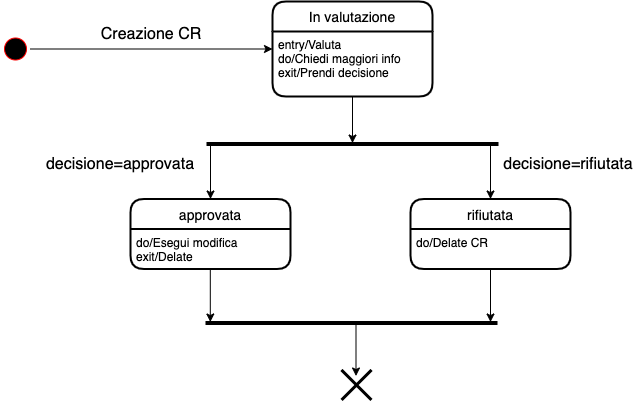

The diagram above was exported from draw.io. Its source (the exported page's mxGraphModel, read from the mxfile embedded in the PNG):
<mxGraphModel dx="1004" dy="648" grid="1" gridSize="10" guides="1" tooltips="1" connect="1" arrows="1" fold="1" page="1" pageScale="1" pageWidth="1169" pageHeight="827" math="0" shadow="0">
  <root>
    <mxCell id="0" />
    <mxCell id="1" parent="0" />
    <mxCell id="ASKh3WTfK0rjmujanrj1-17" style="edgeStyle=orthogonalEdgeStyle;rounded=0;orthogonalLoop=1;jettySize=auto;html=1;entryX=0;entryY=0.5;entryDx=0;entryDy=0;" edge="1" parent="1" source="87rhnGClHOJOTJLbroeu-2" target="ASKh3WTfK0rjmujanrj1-1">
      <mxGeometry relative="1" as="geometry">
        <mxPoint x="490" y="257.5" as="targetPoint" />
      </mxGeometry>
    </mxCell>
    <mxCell id="87rhnGClHOJOTJLbroeu-2" value="" style="ellipse;html=1;shape=startState;fillColor=#000000;strokeColor=#ff0000;" parent="1" vertex="1">
      <mxGeometry x="265" y="242.5" width="30" height="30" as="geometry" />
    </mxCell>
    <mxCell id="87rhnGClHOJOTJLbroeu-58" value="&lt;font style=&quot;font-size: 16px;&quot;&gt;Creazione CR&lt;/font&gt;" style="text;html=1;strokeColor=none;fillColor=none;align=center;verticalAlign=middle;whiteSpace=wrap;rounded=0;" parent="1" vertex="1">
      <mxGeometry x="346" y="227.5" width="140" height="30" as="geometry" />
    </mxCell>
    <mxCell id="ASKh3WTfK0rjmujanrj1-1" value="In valutazione" style="swimlane;childLayout=stackLayout;horizontal=1;startSize=30;horizontalStack=0;rounded=1;fontSize=14;fontStyle=0;strokeWidth=2;resizeParent=0;resizeLast=1;shadow=0;dashed=0;align=center;" vertex="1" parent="1">
      <mxGeometry x="537" y="210" width="160" height="95" as="geometry" />
    </mxCell>
    <mxCell id="ASKh3WTfK0rjmujanrj1-2" value="entry/Valuta&#10;do/Chiedi maggiori info&#10;exit/Prendi decisione" style="align=left;strokeColor=none;fillColor=none;spacingLeft=4;fontSize=12;verticalAlign=top;resizable=0;rotatable=0;part=1;" vertex="1" parent="ASKh3WTfK0rjmujanrj1-1">
      <mxGeometry y="30" width="160" height="65" as="geometry" />
    </mxCell>
    <mxCell id="ASKh3WTfK0rjmujanrj1-5" value="" style="line;strokeWidth=4;html=1;perimeter=backbonePerimeter;points=[];outlineConnect=0;rotation=-180;" vertex="1" parent="1">
      <mxGeometry x="471" y="347.5" width="292" height="10" as="geometry" />
    </mxCell>
    <mxCell id="ASKh3WTfK0rjmujanrj1-6" value="" style="endArrow=classic;html=1;rounded=0;exitX=0.5;exitY=1;exitDx=0;exitDy=0;" edge="1" parent="1" target="ASKh3WTfK0rjmujanrj1-5" source="ASKh3WTfK0rjmujanrj1-2">
      <mxGeometry width="50" height="50" relative="1" as="geometry">
        <mxPoint x="485" y="398.5" as="sourcePoint" />
        <mxPoint x="511" y="347.5" as="targetPoint" />
      </mxGeometry>
    </mxCell>
    <mxCell id="ASKh3WTfK0rjmujanrj1-7" value="" style="endArrow=classic;html=1;rounded=0;" edge="1" parent="1" source="ASKh3WTfK0rjmujanrj1-5">
      <mxGeometry width="50" height="50" relative="1" as="geometry">
        <mxPoint x="485" y="367.5" as="sourcePoint" />
        <mxPoint x="475" y="407.5" as="targetPoint" />
      </mxGeometry>
    </mxCell>
    <mxCell id="ASKh3WTfK0rjmujanrj1-8" value="" style="endArrow=classic;html=1;rounded=0;" edge="1" parent="1" source="ASKh3WTfK0rjmujanrj1-5">
      <mxGeometry width="50" height="50" relative="1" as="geometry">
        <mxPoint x="625" y="417.5" as="sourcePoint" />
        <mxPoint x="755" y="407.5" as="targetPoint" />
        <Array as="points">
          <mxPoint x="755" y="377.5" />
        </Array>
      </mxGeometry>
    </mxCell>
    <mxCell id="ASKh3WTfK0rjmujanrj1-9" value="&lt;font style=&quot;font-size: 16px;&quot;&gt;decisione=approvata&lt;/font&gt;" style="text;html=1;strokeColor=none;fillColor=none;align=center;verticalAlign=middle;whiteSpace=wrap;rounded=0;" vertex="1" parent="1">
      <mxGeometry x="315" y="357.5" width="140" height="30" as="geometry" />
    </mxCell>
    <mxCell id="ASKh3WTfK0rjmujanrj1-10" value="&lt;font style=&quot;font-size: 16px;&quot;&gt;decisione=rifiutata&lt;/font&gt;" style="text;html=1;strokeColor=none;fillColor=none;align=center;verticalAlign=middle;whiteSpace=wrap;rounded=0;" vertex="1" parent="1">
      <mxGeometry x="763" y="357.5" width="140" height="30" as="geometry" />
    </mxCell>
    <mxCell id="ASKh3WTfK0rjmujanrj1-11" value="approvata" style="swimlane;childLayout=stackLayout;horizontal=1;startSize=30;horizontalStack=0;rounded=1;fontSize=14;fontStyle=0;strokeWidth=2;resizeParent=0;resizeLast=1;shadow=0;dashed=0;align=center;" vertex="1" parent="1">
      <mxGeometry x="395" y="407.5" width="160" height="70" as="geometry" />
    </mxCell>
    <mxCell id="ASKh3WTfK0rjmujanrj1-12" value="do/Esegui modifica&#10;exit/Delate" style="align=left;strokeColor=none;fillColor=none;spacingLeft=4;fontSize=12;verticalAlign=top;resizable=0;rotatable=0;part=1;" vertex="1" parent="ASKh3WTfK0rjmujanrj1-11">
      <mxGeometry y="30" width="160" height="40" as="geometry" />
    </mxCell>
    <mxCell id="ASKh3WTfK0rjmujanrj1-13" value="rifiutata" style="swimlane;childLayout=stackLayout;horizontal=1;startSize=30;horizontalStack=0;rounded=1;fontSize=14;fontStyle=0;strokeWidth=2;resizeParent=0;resizeLast=1;shadow=0;dashed=0;align=center;" vertex="1" parent="1">
      <mxGeometry x="675" y="407.5" width="160" height="70" as="geometry" />
    </mxCell>
    <mxCell id="ASKh3WTfK0rjmujanrj1-14" value="do/Delate CR" style="align=left;strokeColor=none;fillColor=none;spacingLeft=4;fontSize=12;verticalAlign=top;resizable=0;rotatable=0;part=1;" vertex="1" parent="ASKh3WTfK0rjmujanrj1-13">
      <mxGeometry y="30" width="160" height="40" as="geometry" />
    </mxCell>
    <mxCell id="ASKh3WTfK0rjmujanrj1-20" value="" style="endArrow=classic;html=1;rounded=0;" edge="1" parent="1">
      <mxGeometry width="50" height="50" relative="1" as="geometry">
        <mxPoint x="474.8" y="477.5" as="sourcePoint" />
        <mxPoint x="474.8" y="530.5" as="targetPoint" />
      </mxGeometry>
    </mxCell>
    <mxCell id="ASKh3WTfK0rjmujanrj1-21" value="" style="endArrow=classic;html=1;rounded=0;" edge="1" parent="1">
      <mxGeometry width="50" height="50" relative="1" as="geometry">
        <mxPoint x="755" y="477.5" as="sourcePoint" />
        <mxPoint x="755" y="530.5" as="targetPoint" />
      </mxGeometry>
    </mxCell>
    <mxCell id="ASKh3WTfK0rjmujanrj1-23" value="" style="line;strokeWidth=4;html=1;perimeter=backbonePerimeter;points=[];outlineConnect=0;rotation=-180;" vertex="1" parent="1">
      <mxGeometry x="470" y="526.5" width="292" height="10" as="geometry" />
    </mxCell>
    <mxCell id="ASKh3WTfK0rjmujanrj1-24" value="" style="endArrow=classic;html=1;rounded=0;" edge="1" parent="1">
      <mxGeometry width="50" height="50" relative="1" as="geometry">
        <mxPoint x="620.5" y="531.5" as="sourcePoint" />
        <mxPoint x="620.5" y="584.5" as="targetPoint" />
      </mxGeometry>
    </mxCell>
    <mxCell id="ASKh3WTfK0rjmujanrj1-25" value="" style="shape=umlDestroy;whiteSpace=wrap;html=1;strokeWidth=3;targetShapes=umlLifeline;" vertex="1" parent="1">
      <mxGeometry x="606" y="578.5" width="30" height="30" as="geometry" />
    </mxCell>
  </root>
</mxGraphModel>